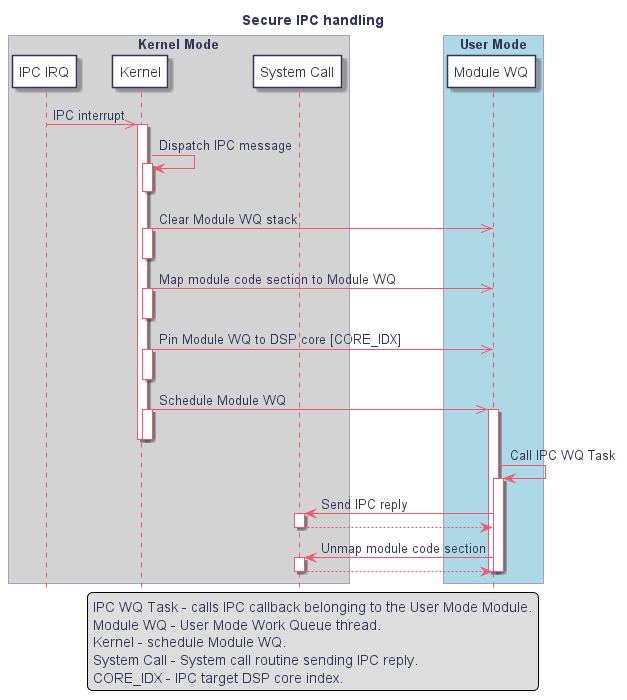

The diagram above was rendered by PlantUML. Its source (embedded in the PNG):
@startuml
hidefootbox
skinparam componentStyle uml2

skinparam defaultFontColor	#33335b

skinparam rectangle {
	color		#d6d6de
	backgroundColor	#ffffff
}

skinparam queue {
	color		#d6d6de
	backgroundColor	#ffffff
}

skinparam component {
	backgroundColor	#ffffff
	borderColor	#33335b
	arrowColor	#f05772
}

skinparam interface {
	backgroundColor	#ffffff
	borderColor	#f05772
}

skinparam class {
	backgroundColor	#ffffff
	borderColor	#33335b
	arrowColor	#f05772
}
skinparam stereotypeCBackgroundColor	#6fccdd

skinparam sequence {
	arrowColor		#4a4a86
	lifeLineBorderColor	#f05772
	groupBorderColor	#a1a1ca
	boxBorderColor		#a1a1ca
	dividerBorderColor	#d6d6de
	dividerBorderThickness	1
}
skinparam participant {
	borderColor		#33335b
	backgroundColor		#ffffff
}
skinparam actor {
	borderColor		#33335b
	backgroundColor		#ffffff
}

skinparam state {
	borderColor		#33335b
	backgroundColor		#ffffff
}

skinparam node {
	backgroundColor		#ffffff
}

skinparam note {
	backgroundColor 	#f6ed80
	borderColor		#d6d6de
}

skinparam activity {
	borderColor		#33335b
	backgroundColor		#ffffff
}

skinparam activityDiamond {
	borderColor		#33335b
	backgroundColor		#ffffff
}

skinparam arrowColor	#f05772
skinparam maxMessageSize 400
skinparam BoxPadding 4

Title Secure IPC handling

legend
IPC WQ Task - calls IPC callback belonging to the User Mode Module.
Module WQ - User Mode Work Queue thread.
Kernel - schedule Module WQ.
System Call - System call routine sending IPC reply.
CORE_IDX - IPC target DSP core index.
end legend

box "Kernel Mode" #LightGray
participant INT as "IPC IRQ"
participant KERNEL as "Kernel"
participant SYSCALL as "System Call"
end box
box "User Mode" #LightBlue
participant MOD as "Module WQ"
end box

INT ->> KERNEL: IPC interrupt
    activate KERNEL

KERNEL -> KERNEL: Dispatch IPC message
    activate KERNEL
    deactivate KERNEL

KERNEL ->> MOD: Clear Module WQ stack
    activate KERNEL
    deactivate KERNEL

KERNEL ->> MOD: Map module code section to Module WQ
    activate KERNEL
    deactivate KERNEL

KERNEL ->> MOD: Pin Module WQ to DSP core [CORE_IDX]
    activate KERNEL
    deactivate KERNEL

KERNEL ->> MOD: Schedule Module WQ
    activate KERNEL
    activate MOD
    deactivate KERNEL
    deactivate KERNEL

MOD -> MOD: Call IPC WQ Task
    activate MOD

MOD -> SYSCALL: Send IPC reply
    activate SYSCALL
    return

MOD -> SYSCALL: Unmap module code section
    activate SYSCALL
    return
    deactivate MOD
    deactivate MOD

@enduml